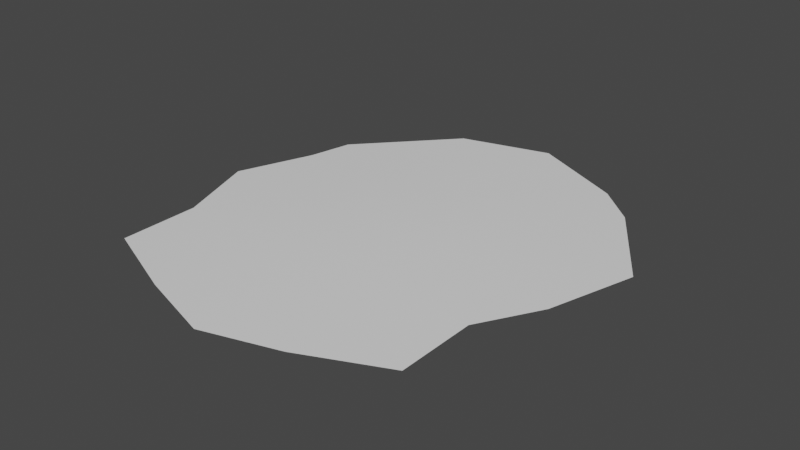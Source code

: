 # Source: puddle1.blend  (saved by Blender 3.2.14; exported with 4.5.12 LTS)
import bpy
from mathutils import Matrix  # noqa: F401  (used for matrix-valued properties, if any)

bpy.ops.wm.read_factory_settings(use_empty=True)
scene = bpy.context.scene
scene.name = 'Scene'

# ---- world
world_world = bpy.data.worlds.new('World'); scene.world = world_world
world_world.use_nodes = True; world_world.node_tree.nodes.clear()
_N = world_world.node_tree.nodes; _L = world_world.node_tree.links
n0 = _N.new('ShaderNodeOutputWorld'); n0.name = 'World Output'; n0.location = (300, 300)
n1 = _N.new('ShaderNodeBackground'); n1.name = 'Background'; n1.location = (10, 300)
n1.inputs[0].default_value = (0.05088, 0.05088, 0.05088, 1.0)
_L.new(n1.outputs[0], n0.inputs[0])
n0.is_active_output = True
world_world.color = (0.05088, 0.05088, 0.05088)
world_world.use_sun_shadow = False
world_world.sun_shadow_jitter_overblur = 0.0

# ---- meshes
me_plane = bpy.data.meshes.new('Plane')
me_plane.from_pydata([(-5.916, -5.916, 0.0), (5.916, -5.916, 0.0), (-5.561, 4.593, 0.0), (5.916, 5.916, 0.0), (0.05553, -8.103, 0.0), (0.9232, 8.881, 0.0), (-6.985, 0.1112, 0.0), (7.182, -0.7607, 0.0), (0.0, 0.0, 0.2783), (2.863, -7.275, -1.49e-08), (4.489, 7.183, 1.192e-07), (2.958, 0.0, 0.1644), (-5.916, -2.958, 0.0), (5.916, -2.958, 0.0), (0.0, -2.958, 0.1644), (2.958, -2.958, 0.1644), (8.148, 2.499, 0.0), (0.0, 2.958, 0.1644), (-5.916, 2.958, 0.0), (2.958, 2.958, 0.1644), (-2.464, 7.973, 0.0), (-2.76, -7.213, 0.0), (-2.958, 0.0, 0.1644), (-2.958, -2.958, 0.1644), (-2.958, 2.958, 0.1644)], [], [(19, 16, 3, 10), (24, 17, 5, 20), (23, 14, 8, 22), (15, 13, 7, 11), (14, 15, 11, 8), (17, 19, 10, 5), (4, 9, 15, 14), (9, 1, 13, 15), (21, 4, 14, 23), (8, 11, 19, 17), (22, 8, 17, 24), (11, 7, 16, 19), (6, 22, 24, 18), (0, 21, 23, 12), (12, 23, 22, 6), (18, 24, 20, 2)])
me_plane.polygons.foreach_set('use_smooth', [True] * 16)
_uv = me_plane.uv_layers.new(name='UVMap')
_uv.uv.foreach_set('vector', [0.75, 0.75, 1.0, 0.75, 1.0, 1.0, 0.75, 1.0, 0.25, 0.75, 0.5, 0.75, 0.5, 1.0, 0.25, 1.0, 0.25, 0.25, 0.5, 0.25, 0.5, 0.5, 0.25, 0.5, 0.75, 0.25, 1.0, 0.25, 1.0, 0.5, 0.75, 0.5, 0.5, 0.25, 0.75, 0.25, 0.75, 0.5, 0.5, 0.5, 0.5, 0.75, 0.75, 0.75, 0.75, 1.0, 0.5, 1.0, 0.5, 0.0, 0.75, 0.0, 0.75, 0.25, 0.5, 0.25, 0.75, 0.0, 1.0, 0.0, 1.0, 0.25, 0.75, 0.25, 0.25, 0.0, 0.5, 0.0, 0.5, 0.25, 0.25, 0.25, 0.5, 0.5, 0.75, 0.5, 0.75, 0.75, 0.5, 0.75, 0.25, 0.5, 0.5, 0.5, 0.5, 0.75, 0.25, 0.75, 0.75, 0.5, 1.0, 0.5, 1.0, 0.75, 0.75, 0.75, 0.0, 0.5, 0.25, 0.5, 0.25, 0.75, 0.0, 0.75, 0.0, 0.0, 0.25, 0.0, 0.25, 0.25, 0.0, 0.25, 0.0, 0.25, 0.25, 0.25, 0.25, 0.5, 0.0, 0.5, 0.0, 0.75, 0.25, 0.75, 0.25, 1.0, 0.0, 1.0])
me_plane.update()

# ---- objects
ob_puddle001 = bpy.data.objects.new('puddle001', me_plane)

# ---- transforms, parenting, visibility, modifiers, constraints
ob_puddle001.location = (0.0, 0.0, 0.0)

# ---- collection membership
scene.collection.objects.link(ob_puddle001)

# ---- scene / render settings (as saved in the file)
scene.frame_start = 1; scene.frame_end = 250; scene.frame_set(1)
scene.render.engine = 'BLENDER_EEVEE_NEXT'
scene.cycles.sampling_pattern = 'TABULATED_SOBOL'
scene.cycles.use_light_tree = False
scene.view_settings.view_transform = 'Filmic'
bpy.context.view_layer.update()

# ---- added for rendering (the .blend has no active camera and no usable light): camera, sun
cam_auto = bpy.data.cameras.new('AutoCamera')
cam_auto.lens = 50.0
cam_auto.sensor_width = 36.0
cam_auto.clip_end = 1000.0
ob_auto_camera = bpy.data.objects.new('AutoCamera', cam_auto)
scene.collection.objects.link(ob_auto_camera)
ob_auto_camera.location = (21.6297, -24.8687, 16.9778)
ob_auto_camera.rotation_euler = (1.09748, -7.21219e-08, 0.694738)
scene.camera = ob_auto_camera
light_auto_sun = bpy.data.lights.new('AutoSun', 'SUN')
light_auto_sun.energy = 3.0
light_auto_sun.angle = 0.0523599
ob_auto_sun = bpy.data.objects.new('AutoSun', light_auto_sun)
scene.collection.objects.link(ob_auto_sun)
ob_auto_sun.rotation_euler = (0.872665, 0.174533, 0.523599)
bpy.context.view_layer.update()
